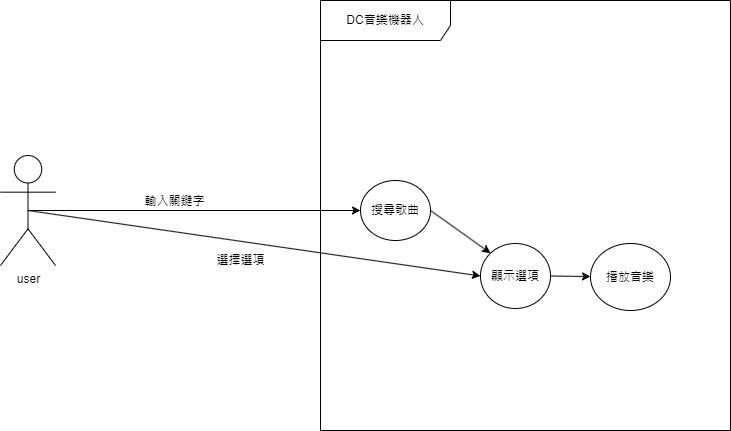

The diagram above was exported from draw.io. Its source (the exported page's mxGraphModel, read from the mxfile embedded in the PNG):
<mxGraphModel dx="1422" dy="738" grid="1" gridSize="10" guides="1" tooltips="1" connect="1" arrows="1" fold="1" page="1" pageScale="1" pageWidth="1100" pageHeight="850" background="none" math="0" shadow="0">
  <root>
    <mxCell id="0" />
    <mxCell id="1" parent="0" />
    <mxCell id="bTupTWDofS1FrYfffvwO-4" style="edgeStyle=orthogonalEdgeStyle;rounded=0;orthogonalLoop=1;jettySize=auto;html=1;exitX=0.5;exitY=0.5;exitDx=0;exitDy=0;exitPerimeter=0;entryX=0;entryY=0.5;entryDx=0;entryDy=0;" parent="1" source="bTupTWDofS1FrYfffvwO-1" target="bTupTWDofS1FrYfffvwO-5" edge="1">
      <mxGeometry relative="1" as="geometry">
        <mxPoint x="120" y="365" as="sourcePoint" />
      </mxGeometry>
    </mxCell>
    <mxCell id="bTupTWDofS1FrYfffvwO-6" value="輸入關鍵字" style="edgeLabel;html=1;align=center;verticalAlign=middle;resizable=0;points=[];" parent="bTupTWDofS1FrYfffvwO-4" vertex="1" connectable="0">
      <mxGeometry x="-0.1248" relative="1" as="geometry">
        <mxPoint y="-10" as="offset" />
      </mxGeometry>
    </mxCell>
    <mxCell id="bTupTWDofS1FrYfffvwO-1" value="user&lt;br&gt;" style="shape=umlActor;verticalLabelPosition=bottom;verticalAlign=top;html=1;direction=east;" parent="1" vertex="1">
      <mxGeometry x="70" y="305" width="55" height="110" as="geometry" />
    </mxCell>
    <mxCell id="bTupTWDofS1FrYfffvwO-3" value="DC音樂機器人" style="shape=umlFrame;whiteSpace=wrap;html=1;width=130;height=40;" parent="1" vertex="1">
      <mxGeometry x="390" y="150" width="410" height="430" as="geometry" />
    </mxCell>
    <mxCell id="bTupTWDofS1FrYfffvwO-5" value="搜尋歌曲" style="ellipse;whiteSpace=wrap;html=1;" parent="1" vertex="1">
      <mxGeometry x="430" y="330" width="70" height="60" as="geometry" />
    </mxCell>
    <mxCell id="bTupTWDofS1FrYfffvwO-7" value="顯示選項" style="ellipse;whiteSpace=wrap;html=1;" parent="1" vertex="1">
      <mxGeometry x="550" y="393" width="70" height="65" as="geometry" />
    </mxCell>
    <mxCell id="bTupTWDofS1FrYfffvwO-8" value="" style="endArrow=classic;html=1;rounded=0;exitX=1;exitY=0.5;exitDx=0;exitDy=0;entryX=0;entryY=0;entryDx=0;entryDy=0;" parent="1" source="bTupTWDofS1FrYfffvwO-5" target="bTupTWDofS1FrYfffvwO-7" edge="1">
      <mxGeometry width="50" height="50" relative="1" as="geometry">
        <mxPoint x="520" y="430" as="sourcePoint" />
        <mxPoint x="570" y="380" as="targetPoint" />
      </mxGeometry>
    </mxCell>
    <mxCell id="bTupTWDofS1FrYfffvwO-9" value="" style="endArrow=classic;html=1;rounded=0;exitX=0.5;exitY=0.5;exitDx=0;exitDy=0;exitPerimeter=0;entryX=0;entryY=0.5;entryDx=0;entryDy=0;" parent="1" source="bTupTWDofS1FrYfffvwO-1" target="bTupTWDofS1FrYfffvwO-7" edge="1">
      <mxGeometry width="50" height="50" relative="1" as="geometry">
        <mxPoint x="520" y="430" as="sourcePoint" />
        <mxPoint x="570" y="380" as="targetPoint" />
      </mxGeometry>
    </mxCell>
    <mxCell id="bTupTWDofS1FrYfffvwO-10" value="選擇選項" style="edgeLabel;html=1;align=center;verticalAlign=middle;resizable=0;points=[];" parent="bTupTWDofS1FrYfffvwO-9" vertex="1" connectable="0">
      <mxGeometry x="-0.0965" y="1" relative="1" as="geometry">
        <mxPoint x="7" y="21" as="offset" />
      </mxGeometry>
    </mxCell>
    <mxCell id="bTupTWDofS1FrYfffvwO-11" value="播放音樂" style="ellipse;whiteSpace=wrap;html=1;" parent="1" vertex="1">
      <mxGeometry x="660" y="393" width="80" height="67" as="geometry" />
    </mxCell>
    <mxCell id="bTupTWDofS1FrYfffvwO-12" value="" style="endArrow=classic;html=1;rounded=0;exitX=1;exitY=0.5;exitDx=0;exitDy=0;" parent="1" source="bTupTWDofS1FrYfffvwO-7" target="bTupTWDofS1FrYfffvwO-11" edge="1">
      <mxGeometry width="50" height="50" relative="1" as="geometry">
        <mxPoint x="520" y="430" as="sourcePoint" />
        <mxPoint x="570" y="380" as="targetPoint" />
      </mxGeometry>
    </mxCell>
  </root>
</mxGraphModel>